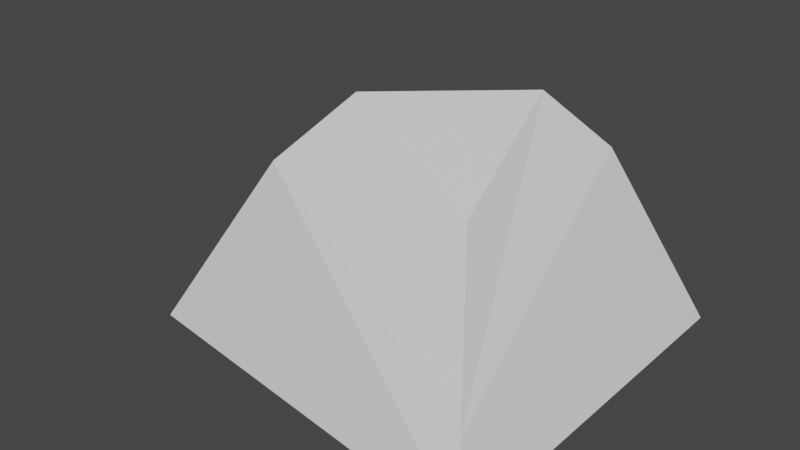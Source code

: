 # Source: rock1.blend  (saved by Blender 2.82.7; exported with 4.5.12 LTS)
import bpy
from mathutils import Matrix  # noqa: F401  (used for matrix-valued properties, if any)

bpy.ops.wm.read_factory_settings(use_empty=True)
scene = bpy.context.scene
scene.name = 'Scene'

# ---- collections
col_collection = bpy.data.collections.new('Collection'); scene.collection.children.link(col_collection)

# ---- materials (node trees are filled in below, after node groups)
mat_material = bpy.data.materials.new('Material')
mat_material.alpha_threshold = 0.0
mat_material.use_transparent_shadow = False
mat_material.line_color = (0.0, 0.0, 0.0, 1.0)

# ---- material node trees
mat_material.use_nodes = True; mat_material.node_tree.nodes.clear()
_N = mat_material.node_tree.nodes; _L = mat_material.node_tree.links
n0 = _N.new('ShaderNodeOutputMaterial'); n0.name = 'Material Output'; n0.location = (300, 300)
n1 = _N.new('ShaderNodeBsdfPrincipled'); n1.name = 'Principled BSDF'; n1.location = (10, 300)
n1.distribution = 'GGX'
n1.subsurface_method = 'BURLEY'
n1.inputs[2].default_value = 0.4
n1.inputs[3].default_value = 1.45
n1.inputs[27].default_value = (0.0, 0.0, 0.0, 1.0)
n1.inputs[28].default_value = 1.0
_L.new(n1.outputs[0], n0.inputs[0])
n0.is_active_output = True

# ---- world
world_world = bpy.data.worlds.new('World'); scene.world = world_world
world_world.use_nodes = True; world_world.node_tree.nodes.clear()
_N = world_world.node_tree.nodes; _L = world_world.node_tree.links
n0 = _N.new('ShaderNodeOutputWorld'); n0.name = 'World Output'; n0.location = (300, 300)
n1 = _N.new('ShaderNodeBackground'); n1.name = 'Background'; n1.location = (10, 300)
n1.inputs[0].default_value = (0.05088, 0.05088, 0.05088, 1.0)
_L.new(n1.outputs[0], n0.inputs[0])
n0.is_active_output = True
world_world.color = (0.05088, 0.05088, 0.05088)
world_world.use_sun_shadow = False
world_world.sun_shadow_jitter_overblur = 0.0

# ---- meshes
me_cube = bpy.data.meshes.new('Cube')
me_cube.from_pydata([(1.365, 1.33, -1.0), (1.365, -1.605, -1.0), (-1.959, 1.119, -1.102), (-1.806, -1.047, -1.102), (0.2839, 0.6956, 0.7014), (0.6575, 1.045, 0.2642), (0.5683, -0.5336, 0.2639), (1.134, -1.312, -0.6342), (-0.6808, 0.6828, 0.2183), (-1.089, 1.087, -0.1834), (-0.6919, -0.1306, 0.6914), (-1.127, -0.5307, 0.191)], [], [(1, 7, 11, 3), (3, 11, 9, 2), (2, 0, 1, 3), (4, 8, 10, 6), (0, 5, 7, 1), (6, 10, 11, 7), (4, 6, 7, 5), (10, 8, 9, 11), (8, 4, 5, 9), (2, 9, 5, 0)])
_uv = me_cube.uv_layers.new(name='UVMap')
_uv.uv.foreach_set('vector', [0.375, 0.75, 0.5331, 0.75, 0.5858, 1.0, 0.375, 1.0, 0.375, 0.0, 0.5858, 0.0, 0.5973, 0.25, 0.375, 0.25, 0.125, 0.5, 0.375, 0.5, 0.375, 0.75, 0.125, 0.75, 0.6747, 0.5438, 0.8266, 0.5528, 0.832, 0.6954, 0.67, 0.7037, 0.375, 0.5, 0.5907, 0.5, 0.5331, 0.75, 0.375, 0.75, 0.67, 0.7037, 0.832, 0.6954, 0.8717, 0.75, 0.625, 0.75, 0.6747, 0.5438, 0.67, 0.7037, 0.5331, 0.75, 0.5907, 0.5, 0.832, 0.6954, 0.8266, 0.5528, 0.875, 0.5, 0.875, 0.75, 0.8266, 0.5528, 0.6747, 0.5438, 0.625, 0.5, 0.875, 0.5, 0.375, 0.25, 0.5973, 0.25, 0.5907, 0.5, 0.375, 0.5])
me_cube.materials.append(mat_material)
me_cube.use_remesh_preserve_volume = False
me_cube.use_remesh_preserve_attributes = False
me_cube.use_mirror_vertex_groups = False
me_cube.update()

# ---- objects
ob_cube = bpy.data.objects.new('Cube', me_cube)

# ---- transforms, parenting, visibility, modifiers, constraints
ob_cube.location = (0.0, 0.0, 0.0)
ob_cube.lock_rotations_4d = False
ob_cube.empty_display_type = 'ARROWS'
ob_cube.lineart.crease_threshold = 0.0

# ---- collection membership
col_collection.objects.link(ob_cube)

# ---- scene / render settings (as saved in the file)
scene.frame_start = 1; scene.frame_end = 250; scene.frame_set(1)
scene.render.engine = 'BLENDER_EEVEE_NEXT'
scene.cycles.use_denoising = False
scene.cycles.samples = 128
scene.cycles.sampling_pattern = 'TABULATED_SOBOL'
scene.cycles.use_adaptive_sampling = False
scene.cycles.use_light_tree = False
scene.view_settings.view_transform = 'Filmic'
bpy.context.view_layer.update()

# ---- added for rendering (the .blend has no active camera and no usable light): camera, sun
cam_auto = bpy.data.cameras.new('AutoCamera')
cam_auto.lens = 50.0
cam_auto.sensor_width = 36.0
cam_auto.clip_end = 1000.0
ob_auto_camera = bpy.data.objects.new('AutoCamera', cam_auto)
scene.collection.objects.link(ob_auto_camera)
ob_auto_camera.location = (4.13178, -5.45238, 3.34286)
ob_auto_camera.rotation_euler = (1.09748, -7.21219e-08, 0.694738)
scene.camera = ob_auto_camera
light_auto_sun = bpy.data.lights.new('AutoSun', 'SUN')
light_auto_sun.energy = 3.0
light_auto_sun.angle = 0.0523599
ob_auto_sun = bpy.data.objects.new('AutoSun', light_auto_sun)
scene.collection.objects.link(ob_auto_sun)
ob_auto_sun.rotation_euler = (0.872665, 0.174533, 0.523599)
bpy.context.view_layer.update()
